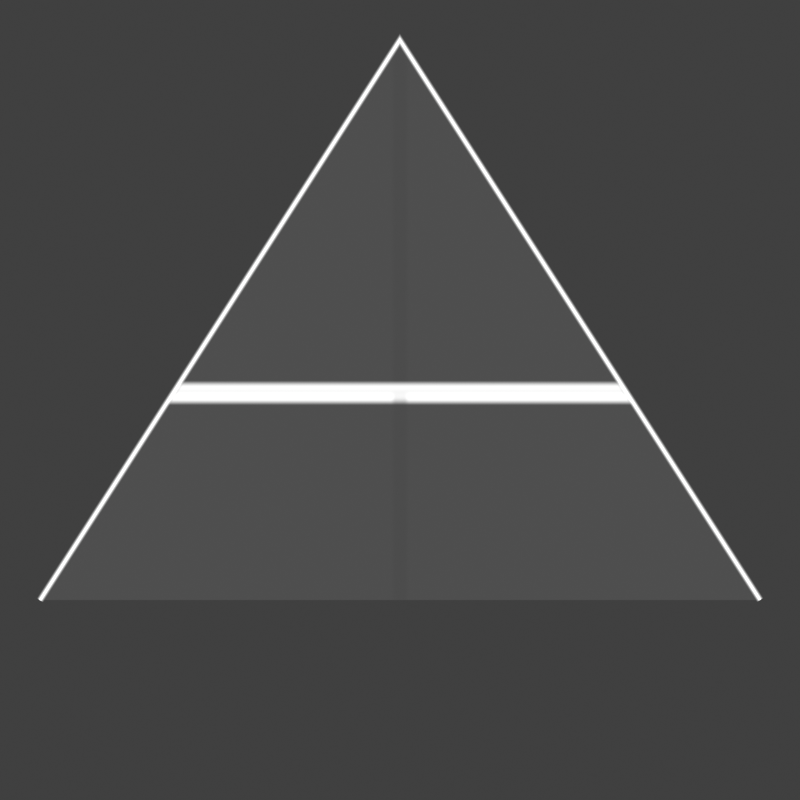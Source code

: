 # Source: button_arrow.blend  (saved by Blender 4.5.91; exported with 4.5.12 LTS)
import bpy
from mathutils import Matrix  # noqa: F401  (used for matrix-valued properties, if any)

bpy.ops.wm.read_factory_settings(use_empty=True)
scene = bpy.context.scene
scene.name = 'Scene'

# ---- collections
col_button = bpy.data.collections.new('Button'); scene.collection.children.link(col_button)
col_cam___light = bpy.data.collections.new('Cam & light'); scene.collection.children.link(col_cam___light)

# ---- materials (node trees are filled in below, after node groups)
mat_edge = bpy.data.materials.new('edge')
mat_bg_pressed = bpy.data.materials.new('bg.pressed')
mat_bg_pressed.surface_render_method = 'BLENDED'
mat_bg_pressed.blend_method = 'BLEND'
mat_bg_focused = bpy.data.materials.new('bg.focused')
mat_bg_focused.surface_render_method = 'BLENDED'
mat_bg_focused.blend_method = 'BLEND'

# ---- material node trees
mat_edge.use_nodes = True; mat_edge.node_tree.nodes.clear()
_N = mat_edge.node_tree.nodes; _L = mat_edge.node_tree.links
n0 = _N.new('ShaderNodeOutputMaterial'); n0.name = 'Material Output'; n0.location = (362, 300)
n1 = _N.new('ShaderNodeTexCoord'); n1.name = 'Texture Coordinate'; n1.location = (-827, 312)
n2 = _N.new('ShaderNodeSeparateXYZ'); n2.name = 'Separate XYZ'; n2.location = (-617, 299)
n3 = _N.new('ShaderNodeMapRange'); n3.name = 'Map Range'; n3.location = (-397, 308)
n3.inputs[1].default_value = 0.9
n4 = _N.new('ShaderNodeEmission'); n4.name = 'Emission'; n4.location = (-88, 122)
n4.inputs[1].default_value = 2.0
n5 = _N.new('ShaderNodeMixShader'); n5.name = 'Mix Shader'; n5.location = (159, 333)
n6 = _N.new('ShaderNodeBsdfTransparent'); n6.name = 'Transparent BSDF'; n6.location = (-86, 229)
_L.new(n1.outputs[0], n2.inputs[0])
_L.new(n2.outputs[2], n3.inputs[0])
_L.new(n3.outputs[0], n4.inputs[0])
_L.new(n5.outputs[0], n0.inputs[0])
_L.new(n4.outputs[0], n5.inputs[2])
_L.new(n6.outputs[0], n5.inputs[1])
_L.new(n3.outputs[0], n5.inputs[0])
n0.is_active_output = True
mat_bg_pressed.use_nodes = True; mat_bg_pressed.node_tree.nodes.clear()
_N = mat_bg_pressed.node_tree.nodes; _L = mat_bg_pressed.node_tree.links
n0 = _N.new('ShaderNodeOutputMaterial'); n0.name = 'Material Output'; n0.location = (362, 300)
n1 = _N.new('ShaderNodeTexCoord'); n1.name = 'Texture Coordinate'; n1.location = (-1494, 433)
n2 = _N.new('ShaderNodeValToRGB'); n2.name = 'Color Ramp.001'; n2.location = (-1068, 893)
n2.color_ramp.interpolation = 'EASE'
while len(n2.color_ramp.elements) > 1: n2.color_ramp.elements.remove(n2.color_ramp.elements[-1])
n2.color_ramp.elements[0].position = 0.3636; n2.color_ramp.elements[0].color = (0.01455, 0.01455, 0.01455, 1.0)
_e = n2.color_ramp.elements.new(0.8216); _e.color = (1.0, 1.0, 1.0, 1.0)
_e = n2.color_ramp.elements.new(0.9909); _e.color = (0.01455, 0.01455, 0.01455, 1.0)
n3 = _N.new('ShaderNodeEmission'); n3.name = 'Emission'; n3.location = (-159, 134)
n3.inputs[1].default_value = 2.0
n4 = _N.new('ShaderNodeMixShader'); n4.name = 'Mix Shader'; n4.location = (87, 345)
n5 = _N.new('ShaderNodeBsdfTransparent'); n5.name = 'Transparent BSDF'; n5.location = (-158, 240)
n6 = _N.new('ShaderNodeSeparateXYZ'); n6.name = 'Separate XYZ'; n6.location = (-1306, 819)
n7 = _N.new('ShaderNodeValToRGB'); n7.name = 'Color Ramp.002'; n7.location = (-1067, 368)
n7.color_ramp.interpolation = 'EASE'
while len(n7.color_ramp.elements) > 1: n7.color_ramp.elements.remove(n7.color_ramp.elements[-1])
n7.color_ramp.elements[0].position = 0.25; n7.color_ramp.elements[0].color = (0.65, 0.65, 0.65, 1.0)
_e = n7.color_ramp.elements.new(0.4); _e.color = (0.0, 0.0, 0.0, 1.0)
_e = n7.color_ramp.elements.new(0.6); _e.color = (0.0, 0.0, 0.0, 1.0)
_e = n7.color_ramp.elements.new(0.75); _e.color = (0.65, 0.65, 0.65, 1.0)
n8 = _N.new('ShaderNodeSeparateXYZ'); n8.name = 'Separate XYZ.001'; n8.location = (-1293, 317)
n9 = _N.new('ShaderNodeMix'); n9.name = 'Mix'; n9.location = (-284, 717)
n9.data_type = 'RGBA'
n10 = _N.new('ShaderNodeValToRGB'); n10.name = 'Color Ramp.003'; n10.location = (-1058, 626)
n10.color_ramp.interpolation = 'EASE'
while len(n10.color_ramp.elements) > 1: n10.color_ramp.elements.remove(n10.color_ramp.elements[-1])
n10.color_ramp.elements[0].position = 0.3636; n10.color_ramp.elements[0].color = (0.01455, 0.01455, 0.01455, 1.0)
_e = n10.color_ramp.elements.new(0.5307); _e.color = (1.0, 1.0, 1.0, 1.0)
_e = n10.color_ramp.elements.new(0.7523); _e.color = (0.01455, 0.01455, 0.01455, 1.0)
n11 = _N.new('ShaderNodeMix'); n11.name = 'Mix.001'; n11.location = (-657, 558)
n11.data_type = 'RGBA'
n11.blend_type = 'MULTIPLY'
_L.new(n3.outputs[0], n4.inputs[2])
_L.new(n5.outputs[0], n4.inputs[1])
_L.new(n4.outputs[0], n0.inputs[0])
_L.new(n1.outputs[0], n6.inputs[0])
_L.new(n6.outputs[1], n2.inputs[0])
_L.new(n8.outputs[0], n7.inputs[0])
_L.new(n1.outputs[0], n8.inputs[0])
_L.new(n2.outputs[0], n9.inputs[6])
_L.new(n11.outputs[2], n9.inputs[7])
_L.new(n6.outputs[1], n10.inputs[0])
_L.new(n7.outputs[0], n11.inputs[7])
_L.new(n10.outputs[0], n11.inputs[6])
_L.new(n9.outputs[2], n4.inputs[0])
n0.is_active_output = True
mat_bg_focused.use_nodes = True; mat_bg_focused.node_tree.nodes.clear()
_N = mat_bg_focused.node_tree.nodes; _L = mat_bg_focused.node_tree.links
n0 = _N.new('ShaderNodeOutputMaterial'); n0.name = 'Material Output'; n0.location = (362, 300)
n1 = _N.new('ShaderNodeTexCoord'); n1.name = 'Texture Coordinate'; n1.location = (-1494, 433)
n2 = _N.new('ShaderNodeValToRGB'); n2.name = 'Color Ramp.001'; n2.location = (-1062, 896)
n2.color_ramp.interpolation = 'EASE'
while len(n2.color_ramp.elements) > 1: n2.color_ramp.elements.remove(n2.color_ramp.elements[-1])
n2.color_ramp.elements[0].position = 0.3636; n2.color_ramp.elements[0].color = (0.01455, 0.01455, 0.01455, 1.0)
_e = n2.color_ramp.elements.new(0.5307); _e.color = (1.0, 1.0, 1.0, 1.0)
_e = n2.color_ramp.elements.new(0.7523); _e.color = (0.01455, 0.01455, 0.01455, 1.0)
n3 = _N.new('ShaderNodeEmission'); n3.name = 'Emission'; n3.location = (-159, 134)
n3.inputs[1].default_value = 2.0
n4 = _N.new('ShaderNodeMixShader'); n4.name = 'Mix Shader'; n4.location = (87, 345)
n5 = _N.new('ShaderNodeBsdfTransparent'); n5.name = 'Transparent BSDF'; n5.location = (-158, 240)
n6 = _N.new('ShaderNodeSeparateXYZ'); n6.name = 'Separate XYZ'; n6.location = (-1306, 819)
n7 = _N.new('ShaderNodeValToRGB'); n7.name = 'Color Ramp.002'; n7.location = (-1067, 368)
n7.color_ramp.interpolation = 'EASE'
while len(n7.color_ramp.elements) > 1: n7.color_ramp.elements.remove(n7.color_ramp.elements[-1])
n7.color_ramp.elements[0].position = 0.25; n7.color_ramp.elements[0].color = (0.65, 0.65, 0.65, 1.0)
_e = n7.color_ramp.elements.new(0.4); _e.color = (0.0, 0.0, 0.0, 1.0)
_e = n7.color_ramp.elements.new(0.6); _e.color = (0.0, 0.0, 0.0, 1.0)
_e = n7.color_ramp.elements.new(0.75); _e.color = (0.65, 0.65, 0.65, 1.0)
n8 = _N.new('ShaderNodeSeparateXYZ'); n8.name = 'Separate XYZ.001'; n8.location = (-1293, 317)
n9 = _N.new('ShaderNodeMix'); n9.name = 'Mix'; n9.location = (-284, 717)
n9.data_type = 'RGBA'
n10 = _N.new('ShaderNodeValToRGB'); n10.name = 'Color Ramp.003'; n10.location = (-1058, 626)
n10.color_ramp.interpolation = 'EASE'
while len(n10.color_ramp.elements) > 1: n10.color_ramp.elements.remove(n10.color_ramp.elements[-1])
n10.color_ramp.elements[0].position = 0.3636; n10.color_ramp.elements[0].color = (0.01455, 0.01455, 0.01455, 1.0)
_e = n10.color_ramp.elements.new(0.5307); _e.color = (1.0, 1.0, 1.0, 1.0)
_e = n10.color_ramp.elements.new(0.7523); _e.color = (0.01455, 0.01455, 0.01455, 1.0)
n11 = _N.new('ShaderNodeMix'); n11.name = 'Mix.001'; n11.location = (-657, 558)
n11.data_type = 'RGBA'
n11.blend_type = 'MULTIPLY'
_L.new(n3.outputs[0], n4.inputs[2])
_L.new(n5.outputs[0], n4.inputs[1])
_L.new(n4.outputs[0], n0.inputs[0])
_L.new(n1.outputs[0], n6.inputs[0])
_L.new(n6.outputs[1], n2.inputs[0])
_L.new(n8.outputs[0], n7.inputs[0])
_L.new(n1.outputs[0], n8.inputs[0])
_L.new(n2.outputs[0], n9.inputs[6])
_L.new(n11.outputs[2], n9.inputs[7])
_L.new(n6.outputs[1], n10.inputs[0])
_L.new(n7.outputs[0], n11.inputs[7])
_L.new(n10.outputs[0], n11.inputs[6])
_L.new(n9.outputs[2], n4.inputs[0])
n0.is_active_output = True

# ---- world
world_world = bpy.data.worlds.new('World'); scene.world = world_world
world_world.use_nodes = True; world_world.node_tree.nodes.clear()
_N = world_world.node_tree.nodes; _L = world_world.node_tree.links
n0 = _N.new('ShaderNodeOutputWorld'); n0.name = 'World Output'; n0.location = (300, 300)
n1 = _N.new('ShaderNodeBackground'); n1.name = 'Background'; n1.location = (10, 300)
n1.inputs[0].default_value = (0.05088, 0.05088, 0.05088, 1.0)
_L.new(n1.outputs[0], n0.inputs[0])
n0.is_active_output = True
world_world.color = (0.05088, 0.05088, 0.05088)
world_world.use_sun_shadow = False
world_world.sun_shadow_jitter_overblur = 0.0

# ---- cameras
cam_camera = bpy.data.cameras.new('Camera')
cam_camera.type = 'ORTHO'
cam_camera.clip_end = 100.0
cam_camera.ortho_scale = 40.0

# ---- meshes
me_polygon_002 = bpy.data.meshes.new('Polygon.002')
me_polygon_002.from_pydata([(-18.0, -10.0, 0.0), (18.0, -10.0, 0.0), (0.0, 18.0, 0.0)], [], [(0, 1, 2)])
_uv = me_polygon_002.uv_layers.new(name='UVMap')
_uv.uv.foreach_set('vector', [0.1208, 0.9999, 0.1208, 0.0001001, 0.9999, 0.1208])
me_polygon_002.materials.append(mat_bg_pressed)
me_polygon_002.auto_texspace = False
me_polygon_002.update()
me_polygon_001 = bpy.data.meshes.new('Polygon.001')
me_polygon_001.from_pydata([(-18.0, -10.0, 0.0), (18.0, -10.0, 0.0), (0.0, 18.0, 0.0)], [], [(0, 1, 2)])
_uv = me_polygon_001.uv_layers.new(name='UVMap')
_uv.uv.foreach_set('vector', [0.1208, 0.9999, 0.1208, 0.0001001, 0.9999, 0.1208])
me_polygon_001.materials.append(mat_bg_focused)
me_polygon_001.auto_texspace = False
me_polygon_001.update()

# ---- curves / text
cu_polygon = bpy.data.curves.new('Polygon', 'CURVE')
cu_polygon.dimensions = '2D'
_sp = cu_polygon.splines.new('POLY'); _sp.points.add(2)
_sp.points.foreach_set('co', [-18.0, 10.0, 0.0, 0.0, 0.0, -18.0, 0.0, 0.0, 18.0, 10.0, 0.0, 0.0])
_sp.order_u = 3
_sp.use_endpoint_u = True
cu_polygon.materials.append(mat_edge)
cu_polygon.use_path = True
cu_polygon.bevel_mode = 'PROFILE'
cu_polygon.bevel_profile.preset = 'SUPPORTS'
cu_polygon.bevel_profile.use_clip = True
cu_polygon.bevel_resolution = 8
cu_polygon.bevel_depth = 1.0

# ---- objects
ob_cups_curve = bpy.data.objects.new('cups.curve', cu_polygon)
ob_cups_bg_pressed = bpy.data.objects.new('cups.bg.pressed', me_polygon_002)
ob_cups_bg_focused = bpy.data.objects.new('cups.bg.focused', me_polygon_001)
ob_camera = bpy.data.objects.new('Camera', cam_camera)

# ---- transforms, parenting, visibility, modifiers, constraints
ob_cups_curve.location = (0.0, 0.0, 0.0)
ob_cups_curve.rotation_euler = (0.0, -0.0, 3.142)
ob_cups_bg_pressed.location = (0.0, 0.0, 0.0)
ob_cups_bg_focused.location = (0.0, 0.0, 0.0)
ob_cups_bg_focused.hide_render = True
ob_camera.location = (0.0, 0.0, 10.0)
ob_camera.lock_rotations_4d = False
ob_camera.empty_display_type = 'ARROWS'
ob_camera.color = (0.0, 0.0, 0.0, 0.0)
ob_camera.display_type = 'WIRE'
ob_camera.lineart.crease_threshold = 0.0

# ---- collection membership
col_button.objects.link(ob_cups_curve)
col_button.objects.link(ob_cups_bg_pressed)
col_button.objects.link(ob_cups_bg_focused)
col_cam___light.objects.link(ob_camera)

# ---- scene / render settings (as saved in the file)
scene.camera = ob_camera
scene.frame_start = 1; scene.frame_end = 250; scene.frame_set(1)
scene.render.engine = 'CYCLES'
scene.render.image_settings.compression = 100
scene.render.resolution_x = 64
scene.render.resolution_y = 64
scene.render.film_transparent = True
scene.cycles.sampling_pattern = 'TABULATED_SOBOL'
scene.cycles.adaptive_threshold = 0.001
scene.view_settings.view_transform = 'Standard'
bpy.context.view_layer.update()
